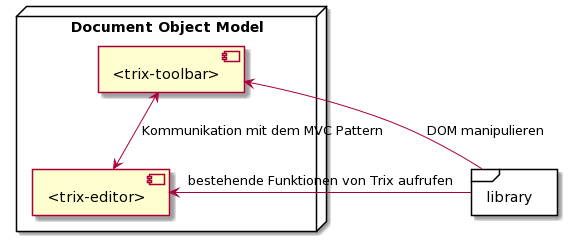

The diagram above was rendered by PlantUML. Its source (embedded in the PNG):
@startuml
node "Document Object Model" {
    [<trix-editor>]
    [<trix-toolbar>]
}

frame library {
}

[<trix-editor>] <-r- library : bestehende Funktionen von Trix aufrufen
[<trix-toolbar>] <-r- library : DOM manipulieren
[<trix-toolbar>] <--> [<trix-editor>]: Kommunikation mit dem MVC Pattern
@enduml